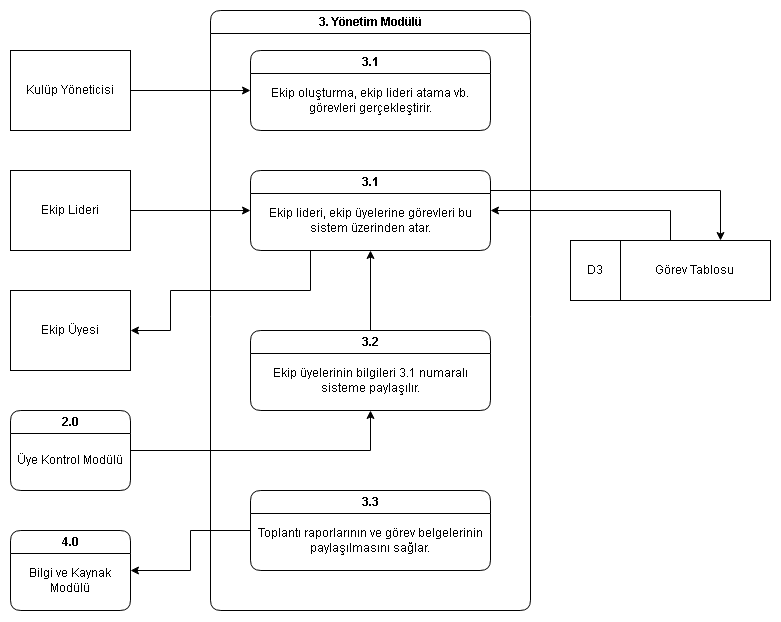

The diagram above was exported from draw.io. Its source (the exported page's mxGraphModel, read from the mxfile embedded in the PNG):
<mxGraphModel dx="1226" dy="620" grid="1" gridSize="10" guides="1" tooltips="1" connect="1" arrows="1" fold="1" page="1" pageScale="1" pageWidth="827" pageHeight="1169" math="0" shadow="0">
  <root>
    <mxCell id="0" />
    <mxCell id="1" parent="0" />
    <mxCell id="4YU4ksuSIopyZfO34cWl-1" parent="1" style="swimlane;whiteSpace=wrap;html=1;rounded=1;" value="&lt;span data-olk-copy-source=&quot;MessageBody&quot;&gt;3. Yönetim Modülü&lt;/span&gt;" vertex="1">
      <mxGeometry height="600" width="320" x="240" y="40" as="geometry" />
    </mxCell>
    <mxCell id="4YU4ksuSIopyZfO34cWl-23" parent="4YU4ksuSIopyZfO34cWl-1" style="text;html=1;whiteSpace=wrap;strokeColor=none;fillColor=none;align=center;verticalAlign=middle;rounded=0;" value="Ekip lideri, ekip üyelerine görevleri bu sistem üzerinden atar." vertex="1">
      <mxGeometry height="60" width="240" x="40" y="180" as="geometry" />
    </mxCell>
    <mxCell id="4YU4ksuSIopyZfO34cWl-14" parent="4YU4ksuSIopyZfO34cWl-1" style="swimlane;whiteSpace=wrap;html=1;rounded=1;" value="3.1" vertex="1">
      <mxGeometry height="80" width="240" x="40" y="160" as="geometry" />
    </mxCell>
    <mxCell id="4YU4ksuSIopyZfO34cWl-25" parent="4YU4ksuSIopyZfO34cWl-1" style="text;html=1;whiteSpace=wrap;strokeColor=none;fillColor=none;align=center;verticalAlign=middle;rounded=0;" value="Toplantı raporlarının ve görev belgelerinin paylaşılmasını sağlar." vertex="1">
      <mxGeometry height="60" width="240" x="40" y="500" as="geometry" />
    </mxCell>
    <mxCell id="4YU4ksuSIopyZfO34cWl-13" parent="4YU4ksuSIopyZfO34cWl-1" style="swimlane;whiteSpace=wrap;html=1;rounded=1;" value="3.3" vertex="1">
      <mxGeometry height="80" width="240" x="40" y="480" as="geometry" />
    </mxCell>
    <mxCell id="4YU4ksuSIopyZfO34cWl-24" parent="4YU4ksuSIopyZfO34cWl-1" style="text;html=1;whiteSpace=wrap;strokeColor=none;fillColor=none;align=center;verticalAlign=middle;rounded=0;" value="Ekip üyelerinin bilgileri 3.1 numaralı sisteme paylaşılır." vertex="1">
      <mxGeometry height="60" width="240" x="40" y="340" as="geometry" />
    </mxCell>
    <mxCell id="LT-0jbBrJw7X1VfI0H5j-9" edge="1" parent="4YU4ksuSIopyZfO34cWl-1" source="4YU4ksuSIopyZfO34cWl-12" style="edgeStyle=orthogonalEdgeStyle;rounded=0;orthogonalLoop=1;jettySize=auto;html=1;exitX=0.5;exitY=0;exitDx=0;exitDy=0;entryX=0.5;entryY=1;entryDx=0;entryDy=0;" target="4YU4ksuSIopyZfO34cWl-14">
      <mxGeometry relative="1" as="geometry" />
    </mxCell>
    <mxCell id="4YU4ksuSIopyZfO34cWl-12" parent="4YU4ksuSIopyZfO34cWl-1" style="swimlane;whiteSpace=wrap;html=1;rounded=1;" value="3.2" vertex="1">
      <mxGeometry height="80" width="240" x="40" y="320" as="geometry" />
    </mxCell>
    <mxCell id="LT-0jbBrJw7X1VfI0H5j-4" parent="4YU4ksuSIopyZfO34cWl-1" style="text;html=1;whiteSpace=wrap;strokeColor=none;fillColor=none;align=center;verticalAlign=middle;rounded=0;" value="Ekip oluşturma, ekip lideri atama vb. görevleri gerçekleştirir." vertex="1">
      <mxGeometry height="60" width="240" x="40" y="60" as="geometry" />
    </mxCell>
    <mxCell id="LT-0jbBrJw7X1VfI0H5j-5" parent="4YU4ksuSIopyZfO34cWl-1" style="swimlane;whiteSpace=wrap;html=1;rounded=1;" value="3.1" vertex="1">
      <mxGeometry height="80" width="240" x="40" y="40" as="geometry" />
    </mxCell>
    <mxCell id="LT-0jbBrJw7X1VfI0H5j-14" edge="1" parent="1" source="4YU4ksuSIopyZfO34cWl-3" style="edgeStyle=orthogonalEdgeStyle;rounded=0;orthogonalLoop=1;jettySize=auto;html=1;exitX=0.5;exitY=0;exitDx=0;exitDy=0;entryX=1;entryY=0.5;entryDx=0;entryDy=0;" target="4YU4ksuSIopyZfO34cWl-14">
      <mxGeometry relative="1" as="geometry" />
    </mxCell>
    <mxCell id="4YU4ksuSIopyZfO34cWl-3" parent="1" style="rounded=0;whiteSpace=wrap;html=1;" value="&lt;span style=&quot;white-space: pre;&quot;&gt;&#09;&lt;span style=&quot;white-space: pre;&quot;&gt;&#09;&lt;/span&gt;&lt;/span&gt;Görev Tablosu" vertex="1">
      <mxGeometry height="60" width="200" x="600" y="270" as="geometry" />
    </mxCell>
    <mxCell id="4YU4ksuSIopyZfO34cWl-4" edge="1" parent="1" source="4YU4ksuSIopyZfO34cWl-3" style="endArrow=none;html=1;rounded=0;entryX=0.25;entryY=0;entryDx=0;entryDy=0;exitX=0.25;exitY=1;exitDx=0;exitDy=0;" target="4YU4ksuSIopyZfO34cWl-3" value="">
      <mxGeometry height="50" relative="1" width="50" as="geometry">
        <mxPoint x="390" y="300" as="sourcePoint" />
        <mxPoint x="440" y="250" as="targetPoint" />
      </mxGeometry>
    </mxCell>
    <mxCell id="4YU4ksuSIopyZfO34cWl-5" parent="1" style="text;html=1;whiteSpace=wrap;strokeColor=none;fillColor=none;align=center;verticalAlign=middle;rounded=0;" value="D3" vertex="1">
      <mxGeometry height="60" width="50" x="600" y="270" as="geometry" />
    </mxCell>
    <mxCell id="LT-0jbBrJw7X1VfI0H5j-6" edge="1" parent="1" source="4YU4ksuSIopyZfO34cWl-6" style="edgeStyle=orthogonalEdgeStyle;rounded=0;orthogonalLoop=1;jettySize=auto;html=1;exitX=1;exitY=0.5;exitDx=0;exitDy=0;entryX=0;entryY=0.5;entryDx=0;entryDy=0;" target="LT-0jbBrJw7X1VfI0H5j-5">
      <mxGeometry relative="1" as="geometry" />
    </mxCell>
    <mxCell id="4YU4ksuSIopyZfO34cWl-6" parent="1" style="rounded=0;whiteSpace=wrap;html=1;" value="Kulüp Yöneticisi" vertex="1">
      <mxGeometry height="80" width="120" x="40" y="80" as="geometry" />
    </mxCell>
    <mxCell id="LT-0jbBrJw7X1VfI0H5j-10" edge="1" parent="1" source="4YU4ksuSIopyZfO34cWl-7" style="edgeStyle=orthogonalEdgeStyle;rounded=0;orthogonalLoop=1;jettySize=auto;html=1;exitX=1;exitY=0.5;exitDx=0;exitDy=0;entryX=0;entryY=0.5;entryDx=0;entryDy=0;" target="4YU4ksuSIopyZfO34cWl-14">
      <mxGeometry relative="1" as="geometry" />
    </mxCell>
    <mxCell id="4YU4ksuSIopyZfO34cWl-7" parent="1" style="rounded=0;whiteSpace=wrap;html=1;" value="Ekip Lideri" vertex="1">
      <mxGeometry height="80" width="120" x="40" y="200" as="geometry" />
    </mxCell>
    <mxCell id="4YU4ksuSIopyZfO34cWl-8" parent="1" style="rounded=0;whiteSpace=wrap;html=1;" value="Ekip Üyesi" vertex="1">
      <mxGeometry height="80" width="120" x="40" y="320" as="geometry" />
    </mxCell>
    <mxCell id="LT-0jbBrJw7X1VfI0H5j-8" edge="1" parent="1" source="4YU4ksuSIopyZfO34cWl-9" style="edgeStyle=orthogonalEdgeStyle;rounded=0;orthogonalLoop=1;jettySize=auto;html=1;exitX=1;exitY=0.5;exitDx=0;exitDy=0;entryX=0.5;entryY=1;entryDx=0;entryDy=0;" target="4YU4ksuSIopyZfO34cWl-12">
      <mxGeometry relative="1" as="geometry" />
    </mxCell>
    <mxCell id="4YU4ksuSIopyZfO34cWl-9" parent="1" style="swimlane;whiteSpace=wrap;html=1;rounded=1;" value="2.0" vertex="1">
      <mxGeometry height="80" width="120" x="40" y="440" as="geometry" />
    </mxCell>
    <mxCell id="4YU4ksuSIopyZfO34cWl-10" parent="1" style="text;html=1;whiteSpace=wrap;strokeColor=none;fillColor=none;align=center;verticalAlign=middle;rounded=0;" value="Üye Kontrol Modülü" vertex="1">
      <mxGeometry height="60" width="120" x="40" y="460" as="geometry" />
    </mxCell>
    <mxCell id="LT-0jbBrJw7X1VfI0H5j-1" parent="1" style="swimlane;whiteSpace=wrap;html=1;rounded=1;" value="4.0" vertex="1">
      <mxGeometry height="80" width="120" x="40" y="560" as="geometry" />
    </mxCell>
    <mxCell id="LT-0jbBrJw7X1VfI0H5j-2" parent="1" style="text;html=1;whiteSpace=wrap;strokeColor=none;fillColor=none;align=center;verticalAlign=middle;rounded=0;" value="Bilgi ve Kaynak Modülü" vertex="1">
      <mxGeometry height="60" width="120" x="40" y="580" as="geometry" />
    </mxCell>
    <mxCell id="LT-0jbBrJw7X1VfI0H5j-7" edge="1" parent="1" source="4YU4ksuSIopyZfO34cWl-13" style="edgeStyle=orthogonalEdgeStyle;rounded=0;orthogonalLoop=1;jettySize=auto;html=1;exitX=0;exitY=0.5;exitDx=0;exitDy=0;entryX=1;entryY=0.5;entryDx=0;entryDy=0;" target="LT-0jbBrJw7X1VfI0H5j-1">
      <mxGeometry relative="1" as="geometry">
        <mxPoint x="180" y="580" as="targetPoint" />
      </mxGeometry>
    </mxCell>
    <mxCell id="LT-0jbBrJw7X1VfI0H5j-11" edge="1" parent="1" source="4YU4ksuSIopyZfO34cWl-14" style="edgeStyle=orthogonalEdgeStyle;rounded=0;orthogonalLoop=1;jettySize=auto;html=1;exitX=0.25;exitY=1;exitDx=0;exitDy=0;entryX=1;entryY=0.5;entryDx=0;entryDy=0;" target="4YU4ksuSIopyZfO34cWl-8">
      <mxGeometry relative="1" as="geometry">
        <Array as="points">
          <mxPoint x="340" y="320" />
          <mxPoint x="200" y="320" />
          <mxPoint x="200" y="360" />
        </Array>
        <mxPoint x="200" y="360" as="targetPoint" />
      </mxGeometry>
    </mxCell>
    <mxCell id="LT-0jbBrJw7X1VfI0H5j-13" edge="1" parent="1" source="4YU4ksuSIopyZfO34cWl-14" style="edgeStyle=orthogonalEdgeStyle;rounded=0;orthogonalLoop=1;jettySize=auto;html=1;exitX=1;exitY=0.25;exitDx=0;exitDy=0;entryX=0.75;entryY=0;entryDx=0;entryDy=0;" target="4YU4ksuSIopyZfO34cWl-3">
      <mxGeometry relative="1" as="geometry" />
    </mxCell>
  </root>
</mxGraphModel>